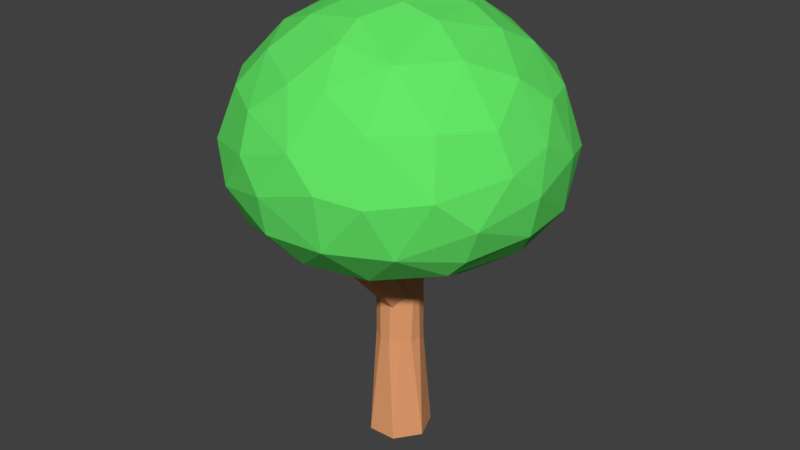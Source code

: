 # Source: tree.blend  (saved by Blender 2.79.0; exported with 4.5.12 LTS)
import bpy
from mathutils import Matrix  # noqa: F401  (used for matrix-valued properties, if any)

bpy.ops.wm.read_factory_settings(use_empty=True)
scene = bpy.context.scene
scene.name = 'Scene'

# ---- collections
col_collection_1 = bpy.data.collections.new('Collection 1'); scene.collection.children.link(col_collection_1)

# ---- materials (node trees are filled in below, after node groups)
mat_bark = bpy.data.materials.new('Bark')
mat_bark.alpha_threshold = 0.0
mat_bark.use_transparent_shadow = False
mat_bark.diffuse_color = (0.8, 0.3512, 0.156, 1.0)
mat_bark.roughness = 0.5
mat_leaves = bpy.data.materials.new('Leaves')
mat_leaves.alpha_threshold = 0.0
mat_leaves.use_transparent_shadow = False
mat_leaves.diffuse_color = (0.1266, 0.8, 0.1335, 1.0)
mat_leaves.roughness = 0.5

# ---- material node trees

# ---- world
world_world = bpy.data.worlds.new('World'); scene.world = world_world
world_world.color = (0.05088, 0.05088, 0.05088)
world_world.use_sun_shadow = False
world_world.sun_shadow_jitter_overblur = 0.0
world_world.cycles.sampling_method = 'MANUAL'

# ---- meshes
me_cylinder_001 = bpy.data.meshes.new('Cylinder.001')
me_cylinder_001.from_pydata([(0.0, 1.0, -1.0), (0.0, 1.0, 1.0), (0.4647, 0.8855, -1.0), (0.4647, 0.8855, 1.0), (0.823, 0.5681, -1.0), (0.823, 0.5681, 1.0), (0.9927, 0.1205, -1.0), (0.9927, 0.1205, 1.0), (0.935, -0.3546, -1.0), (0.935, -0.3546, 1.0), (0.6631, -0.7485, -1.0), (0.6631, -0.7485, 1.0), (0.2393, -0.9709, -1.0), (0.2393, -0.9709, 1.0), (-0.2393, -0.9709, -1.0), (-0.2393, -0.9709, 1.0), (-0.6631, -0.7485, -1.0), (-0.6631, -0.7485, 1.0), (-0.935, -0.3546, -1.0), (-0.935, -0.3546, 1.0), (-0.9927, 0.1205, -1.0), (-0.9927, 0.1205, 1.0), (-0.823, 0.5681, -1.0), (-0.823, 0.5681, 1.0), (-0.4647, 0.8855, -1.0), (-0.4647, 0.8855, 1.0), (0.4334, 0.8928, 2.663), (-0.03431, 0.986, 2.623), (0.8019, 0.595, 2.731), (0.9866, 0.1609, 2.812), (0.9453, -0.31, 2.887), (0.6875, -0.71, 2.938), (0.2722, -0.9472, 2.955), (-0.2055, -0.9675, 2.933), (-0.6361, -0.7662, 2.877), (-0.921, -0.3893, 2.8), (-0.9949, 0.07677, 2.72), (-0.8409, 0.5252, 2.655), (-0.4942, 0.8534, 2.62), (0.316, 1.252, 4.863), (-0.1517, 1.345, 4.823), (0.6844, 0.9544, 4.931), (0.8692, 0.5203, 5.012), (0.8279, 0.04939, 5.087), (0.5701, -0.3505, 5.138), (0.1547, -0.5878, 5.155), (-0.3229, -0.6081, 5.133), (-0.7535, -0.4068, 5.077), (-1.038, -0.02988, 5.0), (-1.112, 0.4362, 4.92), (-0.9583, 0.8847, 4.855), (-0.6116, 1.213, 4.82)], [], [(0, 1, 3, 2), (2, 3, 5, 4), (4, 5, 7, 6), (6, 7, 9, 8), (8, 9, 11, 10), (10, 11, 13, 12), (12, 13, 15, 14), (14, 15, 17, 16), (16, 17, 19, 18), (18, 19, 21, 20), (20, 21, 23, 22), (9, 7, 29, 30), (22, 23, 25, 24), (24, 25, 1, 0), (0, 2, 4, 6, 8, 10, 12, 14, 16, 18, 20, 22, 24), (35, 34, 47, 48), (19, 17, 34, 35), (5, 3, 26, 28), (15, 13, 32, 33), (25, 23, 37, 38), (11, 9, 30, 31), (21, 19, 35, 36), (7, 5, 28, 29), (17, 15, 33, 34), (3, 1, 27, 26), (1, 25, 38, 27), (13, 11, 31, 32), (23, 21, 36, 37), (39, 40, 51, 50, 49, 48, 47, 46, 45, 44, 43, 42, 41), (28, 26, 39, 41), (36, 35, 48, 49), (29, 28, 41, 42), (37, 36, 49, 50), (30, 29, 42, 43), (38, 37, 50, 51), (31, 30, 43, 44), (27, 38, 51, 40), (32, 31, 44, 45), (33, 32, 45, 46), (34, 33, 46, 47), (26, 27, 40, 39)])
me_cylinder_001.materials.append(mat_bark)
me_cylinder_001.use_remesh_preserve_volume = False
me_cylinder_001.use_remesh_preserve_attributes = False
me_cylinder_001.use_mirror_vertex_groups = False
me_cylinder_001.update()
me_sphere = bpy.data.meshes.new('Sphere')
me_sphere.from_pydata([(0.0, 0.1951, 1.035), (0.0, 0.3827, 0.9827), (0.0, 0.5556, 0.8982), (0.0, 0.7071, 0.7857), (0.0, 0.8315, 0.6505), (0.0, 0.9239, 0.4994), (0.0, 0.9808, 0.3399), (0.0, 1.0, 0.1801), (0.0, 0.9808, 0.02837), (0.0, 0.5556, -0.3394), (0.03806, 0.1913, 1.035), (0.07466, 0.3753, 0.9827), (0.1084, 0.5449, 0.8982), (0.1379, 0.6935, 0.7857), (0.1622, 0.8155, 0.6505), (0.1802, 0.9061, 0.4994), (0.1913, 0.9619, 0.3399), (0.1951, 0.9808, 0.1801), (0.1913, 0.9619, 0.02837), (0.1802, 0.9061, -0.1069), (0.1622, 0.8155, -0.2179), (0.1379, 0.6935, -0.2975), (0.1084, 0.5449, -0.3394), (0.07466, 0.3753, -0.3391), (0.03806, 0.1913, -0.2931), (0.07466, 0.1802, 1.035), (0.1464, 0.3536, 0.9827), (0.2126, 0.5133, 0.8982), (0.2706, 0.6533, 0.7857), (0.3182, 0.7682, 0.6505), (0.3536, 0.8536, 0.4994), (0.3753, 0.9061, 0.3399), (0.3827, 0.9239, 0.1801), (0.3753, 0.9061, 0.02837), (0.3536, 0.8536, -0.1069), (0.3182, 0.7682, -0.2179), (0.2706, 0.6533, -0.2975), (0.2126, 0.5133, -0.3394), (0.1464, 0.3536, -0.3391), (0.07466, 0.1802, -0.2931), (0.1084, 0.1622, 1.035), (0.2126, 0.3182, 0.9827), (0.3087, 0.4619, 0.8982), (0.3928, 0.5879, 0.7857), (0.4619, 0.6913, 0.6505), (0.5133, 0.7682, 0.4994), (0.5449, 0.8155, 0.3399), (0.5556, 0.8315, 0.1801), (0.5449, 0.8155, 0.02837), (0.5133, 0.7682, -0.1069), (0.4619, 0.6913, -0.2179), (0.3928, 0.5879, -0.2975), (0.3087, 0.4619, -0.3394), (0.2126, 0.3182, -0.3391), (0.1084, 0.1622, -0.2931), (0.1379, 0.1379, 1.035), (0.2706, 0.2706, 0.9827), (0.3928, 0.3928, 0.8982), (0.5, 0.5, 0.7857), (0.5879, 0.5879, 0.6505), (0.6533, 0.6533, 0.4994), (0.6935, 0.6935, 0.3399), (0.7071, 0.7071, 0.1801), (0.6935, 0.6935, 0.02837), (0.6533, 0.6533, -0.1069), (0.5879, 0.5879, -0.2179), (0.5, 0.5, -0.2975), (0.3928, 0.3928, -0.3394), (0.2706, 0.2706, -0.3391), (0.1379, 0.1379, -0.2931), (0.1622, 0.1084, 1.035), (0.3182, 0.2126, 0.9827), (0.4619, 0.3087, 0.8982), (0.5879, 0.3928, 0.7857), (0.6913, 0.4619, 0.6505), (0.7682, 0.5133, 0.4994), (0.8155, 0.5449, 0.3399), (0.8315, 0.5556, 0.1801), (0.8155, 0.5449, 0.02837), (0.7682, 0.5133, -0.1069), (0.6913, 0.4619, -0.2179), (0.5879, 0.3928, -0.2975), (0.4619, 0.3087, -0.3394), (0.3182, 0.2126, -0.3391), (0.1622, 0.1084, -0.2931), (0.1802, 0.07466, 1.035), (0.3536, 0.1464, 0.9827), (0.5133, 0.2126, 0.8982), (0.6533, 0.2706, 0.7857), (0.7682, 0.3182, 0.6505), (0.8536, 0.3536, 0.4994), (0.9061, 0.3753, 0.3399), (0.9239, 0.3827, 0.1801), (0.9061, 0.3753, 0.02837), (0.8536, 0.3536, -0.1069), (0.7682, 0.3182, -0.2179), (0.6533, 0.2706, -0.2975), (0.5133, 0.2126, -0.3394), (0.3536, 0.1464, -0.3391), (0.1802, 0.07466, -0.2931), (0.1913, 0.03806, 1.035), (0.3753, 0.07466, 0.9827), (0.5449, 0.1084, 0.8982), (0.6935, 0.1379, 0.7857), (0.8155, 0.1622, 0.6505), (0.9061, 0.1802, 0.4994), (0.9619, 0.1913, 0.3399), (0.9808, 0.1951, 0.1801), (0.9619, 0.1913, 0.02837), (0.9061, 0.1802, -0.1069), (0.8155, 0.1622, -0.2179), (0.6935, 0.1379, -0.2975), (0.5449, 0.1084, -0.3394), (0.3753, 0.07466, -0.3391), (0.1913, 0.03806, -0.2931), (0.1951, -3.266e-07, 1.035), (0.3827, -3.192e-07, 0.9827), (0.5556, -3.117e-07, 0.8982), (0.7071, -3.192e-07, 0.7857), (0.8315, -3.341e-07, 0.6505), (0.9239, -2.745e-07, 0.4994), (0.9808, -3.937e-07, 0.3399), (1.0, -3.788e-07, 0.1801), (0.9808, -3.937e-07, 0.02837), (0.9239, -2.298e-07, -0.1069), (0.8315, -3.341e-07, -0.2179), (0.7071, -3.192e-07, -0.2975), (0.5556, -3.415e-07, -0.3394), (0.3827, -3.043e-07, -0.3391), (0.1951, -3.08e-07, -0.2931), (0.1913, -0.03806, 1.035), (0.3753, -0.07466, 0.9827), (0.5449, -0.1084, 0.8982), (0.6935, -0.138, 0.7857), (0.8155, -0.1622, 0.6505), (0.9061, -0.1802, 0.4994), (0.9619, -0.1913, 0.3399), (0.9808, -0.1951, 0.1801), (0.9619, -0.1913, 0.02837), (0.9061, -0.1802, -0.1069), (0.8155, -0.1622, -0.2179), (0.6935, -0.138, -0.2975), (0.5449, -0.1084, -0.3394), (0.3753, -0.07466, -0.3391), (0.1913, -0.03806, -0.2931), (0.1802, -0.07466, 1.035), (0.3536, -0.1464, 0.9827), (0.5133, -0.2126, 0.8982), (0.6533, -0.2706, 0.7857), (0.7682, -0.3182, 0.6505), (0.8536, -0.3536, 0.4994), (0.9061, -0.3753, 0.3399), (0.9239, -0.3827, 0.1801), (0.9061, -0.3753, 0.02837), (0.8536, -0.3536, -0.1069), (0.7682, -0.3182, -0.2179), (0.6533, -0.2706, -0.2975), (0.5133, -0.2126, -0.3394), (0.3536, -0.1464, -0.3391), (0.1802, -0.07466, -0.2931), (0.1622, -0.1084, 1.035), (0.3182, -0.2126, 0.9827), (0.4619, -0.3087, 0.8982), (0.5879, -0.3928, 0.7857), (0.6913, -0.4619, 0.6505), (0.7682, -0.5133, 0.4994), (0.8155, -0.5449, 0.3399), (0.8315, -0.5556, 0.1801), (0.8155, -0.5449, 0.02837), (0.7682, -0.5133, -0.1069), (0.6913, -0.4619, -0.2179), (0.5879, -0.3928, -0.2975), (0.4619, -0.3087, -0.3394), (0.3182, -0.2126, -0.3391), (0.1622, -0.1084, -0.2931), (0.1379, -0.138, 1.035), (0.2706, -0.2706, 0.9827), (0.3928, -0.3928, 0.8982), (0.5, -0.5, 0.7857), (0.5879, -0.5879, 0.6505), (0.6533, -0.6533, 0.4994), (0.6935, -0.6935, 0.3399), (0.7071, -0.7071, 0.1801), (0.6935, -0.6935, 0.02837), (0.6533, -0.6533, -0.1069), (0.5879, -0.5879, -0.2179), (0.5, -0.5, -0.2975), (0.3928, -0.3928, -0.3394), (0.2706, -0.2706, -0.3391), (0.1379, -0.138, -0.2931), (0.1084, -0.1622, 1.035), (0.2126, -0.3182, 0.9827), (0.3087, -0.4619, 0.8982), (0.3928, -0.5879, 0.7857), (0.4619, -0.6913, 0.6505), (0.5133, -0.7682, 0.4994), (0.5449, -0.8155, 0.3399), (0.5556, -0.8315, 0.1801), (0.5449, -0.8155, 0.02837), (0.5133, -0.7682, -0.1069), (0.4619, -0.6913, -0.2179), (0.3928, -0.5879, -0.2975), (0.3087, -0.4619, -0.3394), (0.2126, -0.3182, -0.3391), (0.1084, -0.1622, -0.2931), (0.0, -3.258e-07, -0.2), (0.07466, -0.1802, 1.035), (0.1464, -0.3536, 0.9827), (0.2126, -0.5133, 0.8982), (0.2706, -0.6533, 0.7857), (0.3182, -0.7682, 0.6505), (0.3536, -0.8536, 0.4994), (0.3753, -0.9061, 0.3399), (0.3827, -0.9239, 0.1801), (0.3753, -0.9061, 0.02837), (0.3536, -0.8536, -0.1069), (0.3182, -0.7682, -0.2179), (0.2706, -0.6533, -0.2975), (0.2126, -0.5133, -0.3394), (0.1464, -0.3536, -0.3391), (0.07466, -0.1802, -0.2931), (0.03806, -0.1913, 1.035), (0.07466, -0.3753, 0.9827), (0.1084, -0.5449, 0.8982), (0.1379, -0.6935, 0.7857), (0.1622, -0.8155, 0.6505), (0.1802, -0.9061, 0.4994), (0.1913, -0.9619, 0.3399), (0.1951, -0.9808, 0.1801), (0.1913, -0.9619, 0.02837), (0.1802, -0.9061, -0.1069), (0.1622, -0.8155, -0.2179), (0.1379, -0.6935, -0.2975), (0.1084, -0.5449, -0.3394), (0.07466, -0.3753, -0.3391), (0.03806, -0.1913, -0.2931), (-7.212e-09, -0.1951, 1.035), (4.122e-08, -0.3827, 0.9827), (2.632e-08, -0.5556, 0.8982), (-2.584e-08, -0.7071, 0.7857), (-8.544e-08, -0.8315, 0.6505), (6.357e-08, -0.9239, 0.4994), (-8.544e-08, -0.9808, 0.3399), (-1.003e-07, -1.0, 0.1801), (-8.544e-08, -0.9808, 0.02837), (6.357e-08, -0.9239, -0.1069), (-8.544e-08, -0.8315, -0.2179), (-2.584e-08, -0.7071, -0.2975), (-1.094e-08, -0.5556, -0.3394), (3.964e-09, -0.3827, -0.3391), (3.964e-09, -0.1951, -0.2931), (-0.03806, -0.1913, 1.035), (-0.07466, -0.3753, 0.9827), (-0.1084, -0.5449, 0.8982), (-0.1379, -0.6935, 0.7857), (-0.1622, -0.8155, 0.6505), (-0.1802, -0.9061, 0.4994), (-0.1913, -0.9619, 0.3399), (-0.1951, -0.9808, 0.1801), (-0.1913, -0.9619, 0.02837), (-0.1802, -0.9061, -0.1069), (-0.1622, -0.8155, -0.2179), (-0.1379, -0.6935, -0.2975), (-0.1084, -0.5449, -0.3394), (-0.07466, -0.3753, -0.3391), (-0.03806, -0.1913, -0.2931), (-0.07466, -0.1802, 1.035), (-0.1464, -0.3536, 0.9827), (-0.2126, -0.5133, 0.8982), (-0.2706, -0.6533, 0.7857), (-0.3182, -0.7682, 0.6505), (-0.3536, -0.8536, 0.4994), (-0.3753, -0.9061, 0.3399), (-0.3827, -0.9239, 0.1801), (-0.3753, -0.9061, 0.02837), (-0.3536, -0.8536, -0.1069), (-0.3182, -0.7682, -0.2179), (-0.2706, -0.6533, -0.2975), (-0.2126, -0.5133, -0.3394), (-0.1464, -0.3536, -0.3391), (-0.07466, -0.1802, -0.2931), (-0.1084, -0.1622, 1.035), (-0.2126, -0.3182, 0.9827), (-0.3087, -0.4619, 0.8982), (-0.3928, -0.5879, 0.7857), (-0.4619, -0.6913, 0.6505), (-0.5133, -0.7682, 0.4994), (-0.5449, -0.8155, 0.3399), (-0.5556, -0.8315, 0.1801), (-0.5449, -0.8155, 0.02837), (-0.5133, -0.7682, -0.1069), (-0.4619, -0.6913, -0.2179), (-0.3928, -0.5879, -0.2975), (-0.3087, -0.4619, -0.3394), (-0.2126, -0.3182, -0.3391), (-0.1084, -0.1622, -0.2931), (-2.304e-07, -5.562e-07, 1.053), (-0.1379, -0.138, 1.035), (-0.2706, -0.2706, 0.9827), (-0.3928, -0.3928, 0.8982), (-0.5, -0.5, 0.7857), (-0.5879, -0.5879, 0.6505), (-0.6533, -0.6533, 0.4994), (-0.6935, -0.6935, 0.3399), (-0.7071, -0.7071, 0.1801), (-0.6935, -0.6935, 0.02837), (-0.6533, -0.6533, -0.1069), (-0.5879, -0.5879, -0.2179), (-0.5, -0.5, -0.2975), (-0.3928, -0.3928, -0.3394), (-0.2706, -0.2706, -0.3391), (-0.1379, -0.1379, -0.2931), (-0.1622, -0.1084, 1.035), (-0.3182, -0.2126, 0.9827), (-0.4619, -0.3087, 0.8982), (-0.5879, -0.3928, 0.7857), (-0.6913, -0.4619, 0.6505), (-0.7682, -0.5133, 0.4994), (-0.8155, -0.5449, 0.3399), (-0.8315, -0.5556, 0.1801), (-0.8155, -0.5449, 0.02837), (-0.7682, -0.5133, -0.1069), (-0.6913, -0.4619, -0.2179), (-0.5879, -0.3928, -0.2975), (-0.4619, -0.3087, -0.3394), (-0.3182, -0.2126, -0.3391), (-0.1622, -0.1084, -0.2931), (-0.1802, -0.07466, 1.035), (-0.3536, -0.1464, 0.9827), (-0.5133, -0.2126, 0.8982), (-0.6533, -0.2706, 0.7857), (-0.7682, -0.3182, 0.6505), (-0.8536, -0.3536, 0.4994), (-0.9061, -0.3753, 0.3399), (-0.9239, -0.3827, 0.1801), (-0.9061, -0.3753, 0.02837), (-0.8536, -0.3536, -0.1069), (-0.7682, -0.3182, -0.2179), (-0.6533, -0.2706, -0.2975), (-0.5133, -0.2126, -0.3394), (-0.3536, -0.1464, -0.3391), (-0.1802, -0.07466, -0.2931), (-0.1913, -0.03806, 1.035), (-0.3753, -0.07466, 0.9827), (-0.5449, -0.1084, 0.8982), (-0.6935, -0.1379, 0.7857), (-0.8155, -0.1622, 0.6505), (-0.9061, -0.1802, 0.4994), (-0.9619, -0.1913, 0.3399), (-0.9808, -0.1951, 0.1801), (-0.9619, -0.1913, 0.02837), (-0.9061, -0.1802, -0.1069), (-0.8155, -0.1622, -0.2179), (-0.6935, -0.1379, -0.2975), (-0.5449, -0.1084, -0.3394), (-0.3753, -0.07466, -0.3391), (-0.1913, -0.03806, -0.2931), (-0.1951, -3.117e-07, 1.035), (-0.3827, -2.819e-07, 0.9827), (-0.5556, -2.819e-07, 0.8982), (-0.7071, -1.851e-07, 0.7857), (-0.8315, -1.404e-07, 0.6505), (-0.9239, -3.192e-07, 0.4994), (-0.9808, -9.567e-08, 0.3399), (-1.0, -1.404e-07, 0.1801), (-0.9808, -9.567e-08, 0.02837), (-0.9239, -3.192e-07, -0.1069), (-0.8315, -1.404e-07, -0.2179), (-0.7071, -1.851e-07, -0.2975), (-0.5556, -2.596e-07, -0.3394), (-0.3827, -2.521e-07, -0.3391), (-0.1951, -3.155e-07, -0.2931), (-0.1913, 0.03806, 1.035), (-0.3753, 0.07466, 0.9827), (-0.5449, 0.1084, 0.8982), (-0.6935, 0.1379, 0.7857), (-0.8155, 0.1622, 0.6505), (-0.9061, 0.1802, 0.4994), (-0.9619, 0.1913, 0.3399), (-0.9808, 0.1951, 0.1801), (-0.9619, 0.1913, 0.02837), (-0.9061, 0.1802, -0.1069), (-0.8155, 0.1622, -0.2179), (-0.6935, 0.1379, -0.2975), (-0.5449, 0.1084, -0.3394), (-0.3753, 0.07466, -0.3391), (-0.1913, 0.03806, -0.2931), (-0.1802, 0.07466, 1.035), (-0.3536, 0.1464, 0.9827), (-0.5133, 0.2126, 0.8982), (-0.6533, 0.2706, 0.7857), (-0.7682, 0.3182, 0.6505), (-0.8536, 0.3536, 0.4994), (-0.9061, 0.3753, 0.3399), (-0.9239, 0.3827, 0.1801), (-0.9061, 0.3753, 0.02837), (-0.8536, 0.3536, -0.1069), (-0.7682, 0.3182, -0.2179), (-0.6533, 0.2706, -0.2975), (-0.5133, 0.2126, -0.3394), (-0.3536, 0.1464, -0.3391), (-0.1802, 0.07466, -0.2931), (-0.1622, 0.1084, 1.035), (-0.3182, 0.2126, 0.9827), (-0.4619, 0.3087, 0.8982), (-0.5879, 0.3928, 0.7857), (-0.6913, 0.4619, 0.6505), (-0.7682, 0.5133, 0.4994), (-0.8155, 0.5449, 0.3399), (-0.8315, 0.5556, 0.1801), (-0.8155, 0.5449, 0.02837), (-0.7682, 0.5133, -0.1069), (-0.6913, 0.4619, -0.2179), (-0.5879, 0.3928, -0.2975), (-0.4619, 0.3087, -0.3394), (-0.3182, 0.2126, -0.3391), (-0.1622, 0.1084, -0.2931), (-0.1379, 0.1379, 1.035), (-0.2706, 0.2706, 0.9827), (-0.3928, 0.3928, 0.8982), (-0.5, 0.5, 0.7857), (-0.5879, 0.5879, 0.6505), (-0.6533, 0.6533, 0.4994), (-0.6935, 0.6935, 0.3399), (-0.7071, 0.7071, 0.1801), (-0.6935, 0.6935, 0.02837), (-0.6533, 0.6533, -0.1069), (-0.5879, 0.5879, -0.2179), (-0.5, 0.5, -0.2975), (-0.3928, 0.3928, -0.3394), (-0.2706, 0.2706, -0.3391), (-0.1379, 0.1379, -0.2931), (-0.1084, 0.1622, 1.035), (-0.2126, 0.3182, 0.9827), (-0.3087, 0.4619, 0.8982), (-0.3928, 0.5879, 0.7857), (-0.4619, 0.6913, 0.6505), (-0.5133, 0.7682, 0.4994), (-0.5449, 0.8155, 0.3399), (-0.5556, 0.8315, 0.1801), (-0.5449, 0.8155, 0.02837), (-0.5133, 0.7682, -0.1069), (-0.4619, 0.6913, -0.2179), (-0.3928, 0.5879, -0.2975), (-0.3087, 0.4619, -0.3394), (-0.2126, 0.3182, -0.3391), (-0.1084, 0.1622, -0.2931), (-0.07466, 0.1802, 1.035), (-0.1464, 0.3536, 0.9827), (-0.2126, 0.5133, 0.8982), (-0.2706, 0.6533, 0.7857), (-0.3182, 0.7682, 0.6505), (-0.3536, 0.8536, 0.4994), (-0.3753, 0.9061, 0.3399), (-0.3827, 0.9239, 0.1801), (-0.3753, 0.9061, 0.02837), (-0.3536, 0.8536, -0.1069), (-0.3182, 0.7682, -0.2179), (-0.2706, 0.6533, -0.2975), (-0.2126, 0.5133, -0.3394), (-0.1464, 0.3536, -0.3391), (-0.07466, 0.1802, -0.2931), (-0.03806, 0.1913, 1.035), (-0.07466, 0.3753, 0.9827), (-0.1084, 0.5449, 0.8982), (-0.1379, 0.6935, 0.7857), (-0.1622, 0.8155, 0.6505), (-0.1802, 0.9061, 0.4994), (-0.1913, 0.9619, 0.3399), (-0.1951, 0.9808, 0.1801), (-0.1913, 0.9619, 0.02837), (-0.1802, 0.9061, -0.1069), (-0.1622, 0.8155, -0.2179), (-0.1379, 0.6935, -0.2975), (-0.1084, 0.5449, -0.3394), (-0.07466, 0.3753, -0.3391), (-0.03806, 0.1913, -0.2931), (6.357e-08, 0.9239, -0.1069), (2.722e-07, 0.8315, -0.2179), (1.53e-07, 0.7071, -0.2975), (7.847e-08, 0.3827, -0.3391), (1.514e-08, 0.1951, -0.2931)], [], [(1, 0, 10, 11), (477, 8, 18, 19), (2, 1, 11, 12), (478, 477, 19, 20), (3, 2, 12, 13), (479, 478, 20, 21), (4, 3, 13, 14), (9, 479, 21, 22), (5, 4, 14, 15), (480, 9, 22, 23), (6, 5, 15, 16), (481, 480, 23, 24), (7, 6, 16, 17), (0, 296, 10), (205, 481, 24), (8, 7, 17, 18), (17, 16, 31, 32), (10, 296, 25), (205, 24, 39), (18, 17, 32, 33), (11, 10, 25, 26), (19, 18, 33, 34), (12, 11, 26, 27), (20, 19, 34, 35), (13, 12, 27, 28), (21, 20, 35, 36), (14, 13, 28, 29), (22, 21, 36, 37), (15, 14, 29, 30), (23, 22, 37, 38), (16, 15, 30, 31), (24, 23, 38, 39), (36, 35, 50, 51), (29, 28, 43, 44), (37, 36, 51, 52), (30, 29, 44, 45), (38, 37, 52, 53), (31, 30, 45, 46), (39, 38, 53, 54), (32, 31, 46, 47), (25, 296, 40), (205, 39, 54), (33, 32, 47, 48), (26, 25, 40, 41), (34, 33, 48, 49), (27, 26, 41, 42), (35, 34, 49, 50), (28, 27, 42, 43), (205, 54, 69), (48, 47, 62, 63), (41, 40, 55, 56), (49, 48, 63, 64), (42, 41, 56, 57), (50, 49, 64, 65), (43, 42, 57, 58), (51, 50, 65, 66), (44, 43, 58, 59), (52, 51, 66, 67), (45, 44, 59, 60), (53, 52, 67, 68), (46, 45, 60, 61), (54, 53, 68, 69), (47, 46, 61, 62), (40, 296, 55), (67, 66, 81, 82), (60, 59, 74, 75), (68, 67, 82, 83), (61, 60, 75, 76), (69, 68, 83, 84), (62, 61, 76, 77), (55, 296, 70), (205, 69, 84), (63, 62, 77, 78), (56, 55, 70, 71), (64, 63, 78, 79), (57, 56, 71, 72), (65, 64, 79, 80), (58, 57, 72, 73), (66, 65, 80, 81), (59, 58, 73, 74), (71, 70, 85, 86), (79, 78, 93, 94), (72, 71, 86, 87), (80, 79, 94, 95), (73, 72, 87, 88), (81, 80, 95, 96), (74, 73, 88, 89), (82, 81, 96, 97), (75, 74, 89, 90), (83, 82, 97, 98), (76, 75, 90, 91), (84, 83, 98, 99), (77, 76, 91, 92), (70, 296, 85), (205, 84, 99), (78, 77, 92, 93), (90, 89, 104, 105), (98, 97, 112, 113), (91, 90, 105, 106), (99, 98, 113, 114), (92, 91, 106, 107), (85, 296, 100), (205, 99, 114), (93, 92, 107, 108), (86, 85, 100, 101), (94, 93, 108, 109), (87, 86, 101, 102), (95, 94, 109, 110), (88, 87, 102, 103), (96, 95, 110, 111), (89, 88, 103, 104), (97, 96, 111, 112), (109, 108, 123, 124), (102, 101, 116, 117), (110, 109, 124, 125), (103, 102, 117, 118), (111, 110, 125, 126), (104, 103, 118, 119), (112, 111, 126, 127), (105, 104, 119, 120), (113, 112, 127, 128), (106, 105, 120, 121), (114, 113, 128, 129), (107, 106, 121, 122), (100, 296, 115), (205, 114, 129), (108, 107, 122, 123), (101, 100, 115, 116), (128, 127, 142, 143), (121, 120, 135, 136), (129, 128, 143, 144), (122, 121, 136, 137), (115, 296, 130), (205, 129, 144), (123, 122, 137, 138), (116, 115, 130, 131), (124, 123, 138, 139), (117, 116, 131, 132), (125, 124, 139, 140), (118, 117, 132, 133), (126, 125, 140, 141), (119, 118, 133, 134), (127, 126, 141, 142), (120, 119, 134, 135), (132, 131, 146, 147), (140, 139, 154, 155), (133, 132, 147, 148), (141, 140, 155, 156), (134, 133, 148, 149), (142, 141, 156, 157), (135, 134, 149, 150), (143, 142, 157, 158), (136, 135, 150, 151), (144, 143, 158, 159), (137, 136, 151, 152), (130, 296, 145), (205, 144, 159), (138, 137, 152, 153), (131, 130, 145, 146), (139, 138, 153, 154), (151, 150, 165, 166), (159, 158, 173, 174), (152, 151, 166, 167), (145, 296, 160), (205, 159, 174), (153, 152, 167, 168), (146, 145, 160, 161), (154, 153, 168, 169), (147, 146, 161, 162), (155, 154, 169, 170), (148, 147, 162, 163), (156, 155, 170, 171), (149, 148, 163, 164), (157, 156, 171, 172), (150, 149, 164, 165), (158, 157, 172, 173), (170, 169, 184, 185), (163, 162, 177, 178), (171, 170, 185, 186), (164, 163, 178, 179), (172, 171, 186, 187), (165, 164, 179, 180), (173, 172, 187, 188), (166, 165, 180, 181), (174, 173, 188, 189), (167, 166, 181, 182), (160, 296, 175), (205, 174, 189), (168, 167, 182, 183), (161, 160, 175, 176), (169, 168, 183, 184), (162, 161, 176, 177), (189, 188, 203, 204), (182, 181, 196, 197), (175, 296, 190), (205, 189, 204), (183, 182, 197, 198), (176, 175, 190, 191), (184, 183, 198, 199), (177, 176, 191, 192), (185, 184, 199, 200), (178, 177, 192, 193), (186, 185, 200, 201), (179, 178, 193, 194), (187, 186, 201, 202), (180, 179, 194, 195), (188, 187, 202, 203), (181, 180, 195, 196), (201, 200, 216, 217), (194, 193, 209, 210), (202, 201, 217, 218), (195, 194, 210, 211), (203, 202, 218, 219), (196, 195, 211, 212), (204, 203, 219, 220), (197, 196, 212, 213), (190, 296, 206), (205, 204, 220), (198, 197, 213, 214), (191, 190, 206, 207), (199, 198, 214, 215), (192, 191, 207, 208), (200, 199, 215, 216), (193, 192, 208, 209), (206, 296, 221), (205, 220, 235), (214, 213, 228, 229), (207, 206, 221, 222), (215, 214, 229, 230), (208, 207, 222, 223), (216, 215, 230, 231), (209, 208, 223, 224), (217, 216, 231, 232), (210, 209, 224, 225), (218, 217, 232, 233), (211, 210, 225, 226), (219, 218, 233, 234), (212, 211, 226, 227), (220, 219, 234, 235), (213, 212, 227, 228), (225, 224, 239, 240), (233, 232, 247, 248), (226, 225, 240, 241), (234, 233, 248, 249), (227, 226, 241, 242), (235, 234, 249, 250), (228, 227, 242, 243), (221, 296, 236), (205, 235, 250), (229, 228, 243, 244), (222, 221, 236, 237), (230, 229, 244, 245), (223, 222, 237, 238), (231, 230, 245, 246), (224, 223, 238, 239), (232, 231, 246, 247), (244, 243, 258, 259), (237, 236, 251, 252), (245, 244, 259, 260), (238, 237, 252, 253), (246, 245, 260, 261), (239, 238, 253, 254), (247, 246, 261, 262), (240, 239, 254, 255), (248, 247, 262, 263), (241, 240, 255, 256), (249, 248, 263, 264), (242, 241, 256, 257), (250, 249, 264, 265), (243, 242, 257, 258), (236, 296, 251), (205, 250, 265), (263, 262, 277, 278), (256, 255, 270, 271), (264, 263, 278, 279), (257, 256, 271, 272), (265, 264, 279, 280), (258, 257, 272, 273), (251, 296, 266), (205, 265, 280), (259, 258, 273, 274), (252, 251, 266, 267), (260, 259, 274, 275), (253, 252, 267, 268), (261, 260, 275, 276), (254, 253, 268, 269), (262, 261, 276, 277), (255, 254, 269, 270), (267, 266, 281, 282), (275, 274, 289, 290), (268, 267, 282, 283), (276, 275, 290, 291), (269, 268, 283, 284), (277, 276, 291, 292), (270, 269, 284, 285), (278, 277, 292, 293), (271, 270, 285, 286), (279, 278, 293, 294), (272, 271, 286, 287), (280, 279, 294, 295), (273, 272, 287, 288), (266, 296, 281), (205, 280, 295), (274, 273, 288, 289), (286, 285, 301, 302), (294, 293, 309, 310), (287, 286, 302, 303), (295, 294, 310, 311), (288, 287, 303, 304), (281, 296, 297), (205, 295, 311), (289, 288, 304, 305), (282, 281, 297, 298), (290, 289, 305, 306), (283, 282, 298, 299), (291, 290, 306, 307), (284, 283, 299, 300), (292, 291, 307, 308), (285, 284, 300, 301), (293, 292, 308, 309), (306, 305, 320, 321), (299, 298, 313, 314), (307, 306, 321, 322), (300, 299, 314, 315), (308, 307, 322, 323), (301, 300, 315, 316), (309, 308, 323, 324), (302, 301, 316, 317), (310, 309, 324, 325), (303, 302, 317, 318), (311, 310, 325, 326), (304, 303, 318, 319), (297, 296, 312), (205, 311, 326), (305, 304, 319, 320), (298, 297, 312, 313), (325, 324, 339, 340), (318, 317, 332, 333), (326, 325, 340, 341), (319, 318, 333, 334), (312, 296, 327), (205, 326, 341), (320, 319, 334, 335), (313, 312, 327, 328), (321, 320, 335, 336), (314, 313, 328, 329), (322, 321, 336, 337), (315, 314, 329, 330), (323, 322, 337, 338), (316, 315, 330, 331), (324, 323, 338, 339), (317, 316, 331, 332), (337, 336, 351, 352), (330, 329, 344, 345), (338, 337, 352, 353), (331, 330, 345, 346), (339, 338, 353, 354), (332, 331, 346, 347), (340, 339, 354, 355), (333, 332, 347, 348), (341, 340, 355, 356), (334, 333, 348, 349), (327, 296, 342), (205, 341, 356), (335, 334, 349, 350), (328, 327, 342, 343), (336, 335, 350, 351), (329, 328, 343, 344), (356, 355, 370, 371), (349, 348, 363, 364), (342, 296, 357), (205, 356, 371), (350, 349, 364, 365), (343, 342, 357, 358), (351, 350, 365, 366), (344, 343, 358, 359), (352, 351, 366, 367), (345, 344, 359, 360), (353, 352, 367, 368), (346, 345, 360, 361), (354, 353, 368, 369), (347, 346, 361, 362), (355, 354, 369, 370), (348, 347, 362, 363), (360, 359, 374, 375), (368, 367, 382, 383), (361, 360, 375, 376), (369, 368, 383, 384), (362, 361, 376, 377), (370, 369, 384, 385), (363, 362, 377, 378), (371, 370, 385, 386), (364, 363, 378, 379), (357, 296, 372), (205, 371, 386), (365, 364, 379, 380), (358, 357, 372, 373), (366, 365, 380, 381), (359, 358, 373, 374), (367, 366, 381, 382), (379, 378, 393, 394), (372, 296, 387), (205, 386, 401), (380, 379, 394, 395), (373, 372, 387, 388), (381, 380, 395, 396), (374, 373, 388, 389), (382, 381, 396, 397), (375, 374, 389, 390), (383, 382, 397, 398), (376, 375, 390, 391), (384, 383, 398, 399), (377, 376, 391, 392), (385, 384, 399, 400), (378, 377, 392, 393), (386, 385, 400, 401), (398, 397, 412, 413), (391, 390, 405, 406), (399, 398, 413, 414), (392, 391, 406, 407), (400, 399, 414, 415), (393, 392, 407, 408), (401, 400, 415, 416), (394, 393, 408, 409), (387, 296, 402), (205, 401, 416), (395, 394, 409, 410), (388, 387, 402, 403), (396, 395, 410, 411), (389, 388, 403, 404), (397, 396, 411, 412), (390, 389, 404, 405), (402, 296, 417), (205, 416, 431), (410, 409, 424, 425), (403, 402, 417, 418), (411, 410, 425, 426), (404, 403, 418, 419), (412, 411, 426, 427), (405, 404, 419, 420), (413, 412, 427, 428), (406, 405, 420, 421), (414, 413, 428, 429), (407, 406, 421, 422), (415, 414, 429, 430), (408, 407, 422, 423), (416, 415, 430, 431), (409, 408, 423, 424), (421, 420, 435, 436), (429, 428, 443, 444), (422, 421, 436, 437), (430, 429, 444, 445), (423, 422, 437, 438), (431, 430, 445, 446), (424, 423, 438, 439), (417, 296, 432), (205, 431, 446), (425, 424, 439, 440), (418, 417, 432, 433), (426, 425, 440, 441), (419, 418, 433, 434), (427, 426, 441, 442), (420, 419, 434, 435), (428, 427, 442, 443), (440, 439, 454, 455), (433, 432, 447, 448), (441, 440, 455, 456), (434, 433, 448, 449), (442, 441, 456, 457), (435, 434, 449, 450), (443, 442, 457, 458), (436, 435, 450, 451), (444, 443, 458, 459), (437, 436, 451, 452), (445, 444, 459, 460), (438, 437, 452, 453), (446, 445, 460, 461), (439, 438, 453, 454), (432, 296, 447), (205, 446, 461), (459, 458, 473, 474), (452, 451, 466, 467), (460, 459, 474, 475), (453, 452, 467, 468), (461, 460, 475, 476), (454, 453, 468, 469), (447, 296, 462), (205, 461, 476), (455, 454, 469, 470), (448, 447, 462, 463), (456, 455, 470, 471), (449, 448, 463, 464), (457, 456, 471, 472), (450, 449, 464, 465), (458, 457, 472, 473), (451, 450, 465, 466), (471, 470, 8, 477), (464, 463, 1, 2), (472, 471, 477, 478), (465, 464, 2, 3), (473, 472, 478, 479), (466, 465, 3, 4), (474, 473, 479, 9), (467, 466, 4, 5), (475, 474, 9, 480), (468, 467, 5, 6), (476, 475, 480, 481), (469, 468, 6, 7), (462, 296, 0), (205, 476, 481), (470, 469, 7, 8), (463, 462, 0, 1)])
me_sphere.materials.append(mat_leaves)
me_sphere.use_remesh_preserve_volume = False
me_sphere.use_remesh_preserve_attributes = False
me_sphere.use_mirror_vertex_groups = False
me_sphere.update()
me_cylinder = bpy.data.meshes.new('Cylinder')
me_cylinder.from_pydata([(2.472e-08, 0.392, -0.961), (2.941e-08, 0.28, 2.175), (0.1822, 0.3471, -0.961), (0.1301, 0.2479, 2.175), (0.3226, 0.2227, -0.961), (0.2304, 0.1591, 2.175), (0.3891, 0.04725, -0.961), (0.278, 0.03375, 2.175), (0.3665, -0.139, -0.961), (0.2618, -0.09929, 2.175), (0.2599, -0.2934, -0.961), (0.1857, -0.2096, 2.175), (0.09381, -0.3806, -0.961), (0.06701, -0.2719, 2.175), (-0.09381, -0.3806, -0.961), (-0.06701, -0.2719, 2.175), (-0.2599, -0.2934, -0.961), (-0.1857, -0.2096, 2.175), (-0.3665, -0.139, -0.961), (-0.2618, -0.09929, 2.175), (-0.3891, 0.04725, -0.961), (-0.278, 0.03375, 2.175), (-0.3226, 0.2227, -0.961), (-0.2304, 0.1591, 2.175), (-0.1822, 0.3471, -0.961), (-0.1301, 0.2479, 2.175), (2.732e-08, 0.3299, -0.222), (2.889e-08, 0.2926, 0.3497), (2.941e-08, 0.28, 0.9206), (2.941e-08, 0.28, 1.548), (0.1301, 0.2479, 1.548), (0.1301, 0.2479, 0.9206), (0.136, 0.2591, 0.3497), (0.1533, 0.2921, -0.222), (0.2304, 0.1591, 1.548), (0.2304, 0.1591, 0.9206), (0.2408, 0.1662, 0.3497), (0.2715, 0.1874, -0.222), (0.278, 0.03375, 1.548), (0.278, 0.03375, 0.9206), (0.2904, 0.03527, 0.3497), (0.3275, 0.03977, -0.222), (0.2618, -0.09929, 1.548), (0.2618, -0.09929, 0.9206), (0.2736, -0.1037, 0.3497), (0.3085, -0.117, -0.222), (0.1857, -0.2096, 1.548), (0.1857, -0.2096, 0.9206), (0.194, -0.219, 0.3497), (0.2188, -0.2469, -0.222), (0.06701, -0.2719, 1.548), (0.06701, -0.2719, 0.9206), (0.07002, -0.2841, 0.3497), (0.07895, -0.3203, -0.222), (-0.06701, -0.2719, 1.548), (-0.06701, -0.2719, 0.9206), (-0.07002, -0.2841, 0.3497), (-0.07895, -0.3203, -0.222), (-0.1857, -0.2096, 1.548), (-0.1857, -0.2096, 0.9206), (-0.194, -0.219, 0.3497), (-0.2188, -0.2469, -0.222), (-0.2618, -0.09929, 1.548), (-0.2618, -0.09929, 0.9206), (-0.2736, -0.1037, 0.3497), (-0.3085, -0.117, -0.222), (-0.278, 0.03375, 1.548), (-0.278, 0.03375, 0.9206), (-0.2904, 0.03527, 0.3497), (-0.3275, 0.03977, -0.222), (-0.2304, 0.1591, 1.548), (-0.2304, 0.1591, 0.9206), (-0.2408, 0.1662, 0.3497), (-0.2715, 0.1874, -0.222), (-0.1301, 0.2479, 1.548), (-0.1301, 0.2479, 0.9206), (-0.136, 0.2591, 0.3497), (-0.1533, 0.2921, -0.222)], [], [(29, 1, 3, 30), (30, 3, 5, 34), (34, 5, 7, 38), (38, 7, 9, 42), (42, 9, 11, 46), (46, 11, 13, 50), (50, 13, 15, 54), (54, 15, 17, 58), (58, 17, 19, 62), (62, 19, 21, 66), (66, 21, 23, 70), (3, 1, 25, 23, 21, 19, 17, 15, 13, 11, 9, 7, 5), (70, 23, 25, 74), (74, 25, 1, 29), (0, 2, 4, 6, 8, 10, 12, 14, 16, 18, 20, 22, 24), (24, 77, 26, 0), (77, 76, 27, 26), (76, 75, 28, 27), (75, 74, 29, 28), (22, 73, 77, 24), (73, 72, 76, 77), (72, 71, 75, 76), (71, 70, 74, 75), (20, 69, 73, 22), (69, 68, 72, 73), (68, 67, 71, 72), (67, 66, 70, 71), (18, 65, 69, 20), (65, 64, 68, 69), (64, 63, 67, 68), (63, 62, 66, 67), (16, 61, 65, 18), (61, 60, 64, 65), (60, 59, 63, 64), (59, 58, 62, 63), (14, 57, 61, 16), (57, 56, 60, 61), (56, 55, 59, 60), (55, 54, 58, 59), (12, 53, 57, 14), (53, 52, 56, 57), (52, 51, 55, 56), (51, 50, 54, 55), (10, 49, 53, 12), (49, 48, 52, 53), (48, 47, 51, 52), (47, 46, 50, 51), (8, 45, 49, 10), (45, 44, 48, 49), (44, 43, 47, 48), (43, 42, 46, 47), (6, 41, 45, 8), (41, 40, 44, 45), (40, 39, 43, 44), (39, 38, 42, 43), (4, 37, 41, 6), (37, 36, 40, 41), (36, 35, 39, 40), (35, 34, 38, 39), (2, 33, 37, 4), (33, 32, 36, 37), (32, 31, 35, 36), (31, 30, 34, 35), (0, 26, 33, 2), (26, 27, 32, 33), (27, 28, 31, 32), (28, 29, 30, 31)])
me_cylinder.materials.append(mat_bark)
me_cylinder.use_remesh_preserve_volume = False
me_cylinder.use_remesh_preserve_attributes = False
me_cylinder.use_mirror_vertex_groups = False
me_cylinder.update()

# ---- objects
ob_cylinder_001 = bpy.data.objects.new('Cylinder.001', me_cylinder_001)
ob_sphere = bpy.data.objects.new('Sphere', me_sphere)
ob_cylinder = bpy.data.objects.new('Cylinder', me_cylinder)

# ---- transforms, parenting, visibility, modifiers, constraints
ob_cylinder_001.location = (0.0, -0.1, 2.0)
ob_cylinder_001.rotation_euler = (0.6981, -0.0, 0.0)
ob_cylinder_001.scale = (0.224, 0.224, 0.224)
ob_cylinder_001.lineart.crease_threshold = 0.0
_m = ob_cylinder_001.modifiers.new('Decimate', 'DECIMATE')
_m.ratio = 0.2554
ob_sphere.location = (0.0, 0.0, 3.5)
ob_sphere.scale = (2.0, 2.0, 2.0)
ob_sphere.lineart.crease_threshold = 0.0
_m = ob_sphere.modifiers.new('Decimate', 'DECIMATE')
_m.ratio = 0.2458
ob_cylinder.location = (0.0, 0.0, 1.0)
ob_cylinder.lineart.crease_threshold = 0.0
_m = ob_cylinder.modifiers.new('Decimate', 'DECIMATE')
_m.ratio = 0.3317

# ---- collection membership
col_collection_1.objects.link(ob_cylinder_001)
col_collection_1.objects.link(ob_sphere)
col_collection_1.objects.link(ob_cylinder)

# ---- scene / render settings (as saved in the file)
scene.frame_start = 1; scene.frame_end = 250; scene.frame_set(1)
scene.render.engine = 'BLENDER_EEVEE_NEXT'
scene.render.resolution_percentage = 50
scene.render.dither_intensity = 0.0
scene.cycles.use_denoising = False
scene.cycles.samples = 128
scene.cycles.sampling_pattern = 'TABULATED_SOBOL'
scene.cycles.use_adaptive_sampling = False
scene.cycles.use_light_tree = False
scene.cycles.blur_glossy = 0.0
scene.cycles.sample_clamp_indirect = 0.0
scene.view_settings.view_transform = 'Standard'
bpy.context.view_layer.update()

# ---- added for rendering (the .blend has no active camera and no usable light): camera, sun
cam_auto = bpy.data.cameras.new('AutoCamera')
cam_auto.lens = 50.0
cam_auto.sensor_width = 36.0
cam_auto.clip_end = 1000.0
ob_auto_camera = bpy.data.objects.new('AutoCamera', cam_auto)
scene.collection.objects.link(ob_auto_camera)
ob_auto_camera.location = (7.34556, -8.81108, 8.69837)
ob_auto_camera.rotation_euler = (1.09748, -7.21219e-08, 0.694738)
scene.camera = ob_auto_camera
light_auto_sun = bpy.data.lights.new('AutoSun', 'SUN')
light_auto_sun.energy = 3.0
light_auto_sun.angle = 0.0523599
ob_auto_sun = bpy.data.objects.new('AutoSun', light_auto_sun)
scene.collection.objects.link(ob_auto_sun)
ob_auto_sun.rotation_euler = (0.872665, 0.174533, 0.523599)
bpy.context.view_layer.update()

